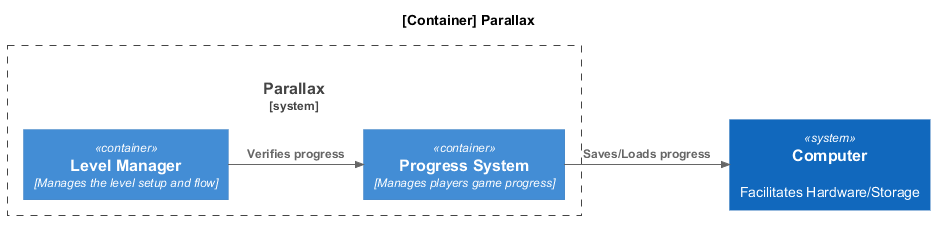

The diagram above was rendered by PlantUML. Its source (embedded in the PNG):
@startuml
!include https://raw.githubusercontent.com/plantuml-stdlib/C4-PlantUML/master/C4_Container.puml
!define DEVICONS https://raw.githubusercontent.com/tupadr3/plantuml-icon-font-sprites/master/devicons
!define FONTAWESOME https://raw.githubusercontent.com/tupadr3/plantuml-icon-font-sprites/master/font-awesome-5
!include DEVICONS/msql_server.puml
!include FONTAWESOME/users.puml
SHOW_PERSON_OUTLINE()
title [Container] Parallax

'skinparam Linetype ortho
'skinparam linetype polyline

' ------- Containers ------- '
System(computer, "Computer", "Facilitates Hardware/Storage")

System_Boundary(parallax, "Parallax", "system") {
    ' Containers '
    Container(progress, "Progress System", "Manages players game progress")
    Container(gamestate, "Level Manager", "Manages the level setup and flow")
}

' ------- Relations ------- '
' Progress Relations '
Rel_R(gamestate, progress, "Verifies progress")
Rel_R(progress, computer, "Saves/Loads progress")

@enduml